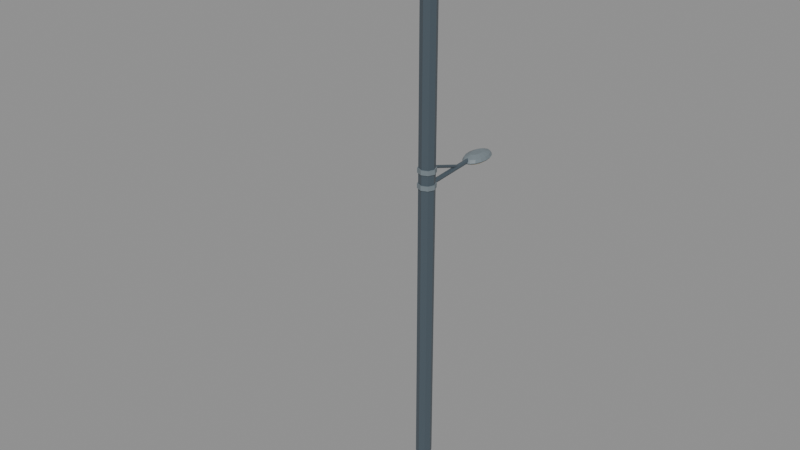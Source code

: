 # Source: lamp.blend  (saved by Blender 4.5.92; exported with 4.5.12 LTS)
import bpy
from mathutils import Matrix  # noqa: F401  (used for matrix-valued properties, if any)

bpy.ops.wm.read_factory_settings(use_empty=True)
scene = bpy.context.scene
scene.name = 'Scene'

# ---- collections
col_exit8_sidewalk_lamp = bpy.data.collections.new('Exit8_Sidewalk_Lamp'); scene.collection.children.link(col_exit8_sidewalk_lamp)

# ---- materials (node trees are filled in below, after node groups)
mat_x = bpy.data.materials.new('도장 강재')
mat_x.diffuse_color = (0.0648, 0.08866, 0.1095, 1.0)
mat_x_1 = bpy.data.materials.new('차도등 확산 커버')
mat_x_1.diffuse_color = (1.0, 0.8469, 0.5395, 1.0)
mat_x_2 = bpy.data.materials.new('회색 금속 테두리')
mat_x_2.diffuse_color = (0.1714, 0.2086, 0.2307, 1.0)
mat_x_3 = bpy.data.materials.new('렌즈 테두리')
mat_x_3.diffuse_color = (0.0356, 0.05127, 0.0648, 1.0)
mat_x_4 = bpy.data.materials.new('보도등 확산 커버')
mat_x_4.diffuse_color = (1.0, 0.8469, 0.5395, 1.0)

# ---- material node trees
mat_x.use_nodes = True; mat_x.node_tree.nodes.clear()
_N = mat_x.node_tree.nodes; _L = mat_x.node_tree.links
n0 = _N.new('ShaderNodeBsdfPrincipled'); n0.name = 'Principled BSDF'; n0.location = (-200, 100)
n0.inputs[0].default_value = (0.0648, 0.08866, 0.1095, 1.0)
n0.inputs[2].default_value = 0.42
n1 = _N.new('ShaderNodeOutputMaterial'); n1.name = 'Material Output'; n1.location = (200, 100)
_L.new(n0.outputs[0], n1.inputs[0])
n1.is_active_output = True
mat_x_1.use_nodes = True; mat_x_1.node_tree.nodes.clear()
_N = mat_x_1.node_tree.nodes; _L = mat_x_1.node_tree.links
n0 = _N.new('ShaderNodeBsdfPrincipled'); n0.name = 'Principled BSDF'; n0.location = (-200, 100)
n0.inputs[0].default_value = (1.0, 0.8469, 0.5395, 1.0)
n0.inputs[2].default_value = 0.42
n0.inputs[27].default_value = (1.0, 0.8469, 0.5395, 1.0)
n1 = _N.new('ShaderNodeOutputMaterial'); n1.name = 'Material Output'; n1.location = (200, 100)
n2 = _N.new('ShaderNodeAttribute'); n2.name = 'Attribute'; n2.location = (-480, -240)
n2.attribute_type = 'VIEW_LAYER'
n2.attribute_name = 'Seoul apartment night'
n3 = _N.new('ShaderNodeMath'); n3.name = 'Math'; n3.location = (-240, -240)
n3.operation = 'MULTIPLY'
n3.inputs[1].default_value = 105.0
_L.new(n0.outputs[0], n1.inputs[0])
_L.new(n2.outputs[2], n3.inputs[0])
_L.new(n3.outputs[0], n0.inputs[28])
n1.is_active_output = True
mat_x_2.use_nodes = True; mat_x_2.node_tree.nodes.clear()
_N = mat_x_2.node_tree.nodes; _L = mat_x_2.node_tree.links
n0 = _N.new('ShaderNodeBsdfPrincipled'); n0.name = 'Principled BSDF'; n0.location = (-200, 100)
n0.inputs[0].default_value = (0.1714, 0.2086, 0.2307, 1.0)
n0.inputs[2].default_value = 0.42
n1 = _N.new('ShaderNodeOutputMaterial'); n1.name = 'Material Output'; n1.location = (200, 100)
_L.new(n0.outputs[0], n1.inputs[0])
n1.is_active_output = True
mat_x_3.use_nodes = True; mat_x_3.node_tree.nodes.clear()
_N = mat_x_3.node_tree.nodes; _L = mat_x_3.node_tree.links
n0 = _N.new('ShaderNodeBsdfPrincipled'); n0.name = 'Principled BSDF'; n0.location = (-200, 100)
n0.inputs[0].default_value = (0.0356, 0.05127, 0.0648, 1.0)
n0.inputs[2].default_value = 0.42
n1 = _N.new('ShaderNodeOutputMaterial'); n1.name = 'Material Output'; n1.location = (200, 100)
_L.new(n0.outputs[0], n1.inputs[0])
n1.is_active_output = True
mat_x_4.use_nodes = True; mat_x_4.node_tree.nodes.clear()
_N = mat_x_4.node_tree.nodes; _L = mat_x_4.node_tree.links
n0 = _N.new('ShaderNodeBsdfPrincipled'); n0.name = 'Principled BSDF'; n0.location = (-200, 100)
n0.inputs[0].default_value = (1.0, 0.8469, 0.5395, 1.0)
n0.inputs[2].default_value = 0.42
n0.inputs[27].default_value = (1.0, 0.8469, 0.5395, 1.0)
n1 = _N.new('ShaderNodeOutputMaterial'); n1.name = 'Material Output'; n1.location = (200, 100)
n2 = _N.new('ShaderNodeAttribute'); n2.name = 'Attribute'; n2.location = (-480, -240)
n2.attribute_type = 'VIEW_LAYER'
n2.attribute_name = 'Seoul apartment night'
n3 = _N.new('ShaderNodeMath'); n3.name = 'Math'; n3.location = (-240, -240)
n3.operation = 'MULTIPLY'
n3.inputs[1].default_value = 24.15
_L.new(n0.outputs[0], n1.inputs[0])
_L.new(n2.outputs[2], n3.inputs[0])
_L.new(n3.outputs[0], n0.inputs[28])
n1.is_active_output = True

# ---- meshes
me_cylinder = bpy.data.meshes.new('Cylinder')
me_cylinder.from_pydata([(0.0, 0.11, -3.75), (0.0, 0.11, 3.75), (0.07778, 0.07778, -3.75), (0.07778, 0.07778, 3.75), (0.11, 0.0, -3.75), (0.11, 0.0, 3.75), (0.07778, -0.07778, -3.75), (0.07778, -0.07778, 3.75), (0.0, -0.11, -3.75), (0.0, -0.11, 3.75), (-0.07778, -0.07778, -3.75), (-0.07778, -0.07778, 3.75), (-0.11, 0.0, -3.75), (-0.11, 0.0, 3.75), (-0.07778, 0.07778, -3.75), (-0.07778, 0.07778, 3.75)], [], [(0, 1, 3, 2), (2, 3, 5, 4), (4, 5, 7, 6), (6, 7, 9, 8), (8, 9, 11, 10), (10, 11, 13, 12), (3, 1, 15, 13, 11, 9, 7, 5), (12, 13, 15, 14), (14, 15, 1, 0), (0, 2, 4, 6, 8, 10, 12, 14)])
_uv = me_cylinder.uv_layers.new(name='UVMap')
_uv.uv.foreach_set('vector', [1.0, 0.5, 1.0, 1.0, 0.875, 1.0, 0.875, 0.5, 0.875, 0.5, 0.875, 1.0, 0.75, 1.0, 0.75, 0.5, 0.75, 0.5, 0.75, 1.0, 0.625, 1.0, 0.625, 0.5, 0.625, 0.5, 0.625, 1.0, 0.5, 1.0, 0.5, 0.5, 0.5, 0.5, 0.5, 1.0, 0.375, 1.0, 0.375, 0.5, 0.375, 0.5, 0.375, 1.0, 0.25, 1.0, 0.25, 0.5, 0.4197, 0.4197, 0.25, 0.49, 0.08029, 0.4197, 0.01, 0.25, 0.08029, 0.08029, 0.25, 0.01, 0.4197, 0.08029, 0.49, 0.25, 0.25, 0.5, 0.25, 1.0, 0.125, 1.0, 0.125, 0.5, 0.125, 0.5, 0.125, 1.0, 0.0, 1.0, 0.0, 0.5, 0.75, 0.49, 0.9197, 0.4197, 0.99, 0.25, 0.9197, 0.08029, 0.75, 0.01, 0.5803, 0.08029, 0.51, 0.25, 0.5803, 0.4197])
me_cylinder.materials.append(mat_x)
me_cylinder.update()
me_cylinder_001 = bpy.data.meshes.new('Cylinder.001')
me_cylinder_001.from_pydata([(0.0, 0.07, -0.8516), (0.0, 0.07, 0.8516), (0.06062, 0.035, -0.8516), (0.06062, 0.035, 0.8516), (0.06062, -0.035, -0.8516), (0.06062, -0.035, 0.8516), (0.0, -0.07, -0.8516), (0.0, -0.07, 0.8516), (-0.06062, -0.035, -0.8516), (-0.06062, -0.035, 0.8516), (-0.06062, 0.035, -0.8516), (-0.06062, 0.035, 0.8516)], [], [(0, 1, 3, 2), (2, 3, 5, 4), (4, 5, 7, 6), (6, 7, 9, 8), (3, 1, 11, 9, 7, 5), (8, 9, 11, 10), (10, 11, 1, 0), (0, 2, 4, 6, 8, 10)])
_uv = me_cylinder_001.uv_layers.new(name='UVMap')
_uv.uv.foreach_set('vector', [1.0, 0.5, 1.0, 1.0, 0.8333, 1.0, 0.8333, 0.5, 0.8333, 0.5, 0.8333, 1.0, 0.6667, 1.0, 0.6667, 0.5, 0.6667, 0.5, 0.6667, 1.0, 0.5, 1.0, 0.5, 0.5, 0.5, 0.5, 0.5, 1.0, 0.3333, 1.0, 0.3333, 0.5, 0.4578, 0.37, 0.25, 0.49, 0.04215, 0.37, 0.04215, 0.13, 0.25, 0.01, 0.4578, 0.13, 0.3333, 0.5, 0.3333, 1.0, 0.1667, 1.0, 0.1667, 0.5, 0.1667, 0.5, 0.1667, 1.0, -8.941e-08, 1.0, -8.941e-08, 0.5, 0.75, 0.49, 0.9578, 0.37, 0.9578, 0.13, 0.75, 0.01, 0.5422, 0.13, 0.5422, 0.37])
me_cylinder_001.materials.append(mat_x)
me_cylinder_001.update()
me_cube = bpy.data.meshes.new('Cube')
me_cube.from_pydata([(-0.5, -0.5, -0.5), (-0.5, -0.5, 0.5), (-0.5, 0.5, -0.5), (-0.5, 0.5, 0.5), (0.5, -0.5, -0.5), (0.5, -0.5, 0.5), (0.5, 0.5, -0.5), (0.5, 0.5, 0.5)], [], [(0, 1, 3, 2), (2, 3, 7, 6), (6, 7, 5, 4), (4, 5, 1, 0), (2, 6, 4, 0), (7, 3, 1, 5)])
_uv = me_cube.uv_layers.new(name='UVMap')
_uv.uv.foreach_set('vector', [0.375, 0.0, 0.625, 0.0, 0.625, 0.25, 0.375, 0.25, 0.375, 0.25, 0.625, 0.25, 0.625, 0.5, 0.375, 0.5, 0.375, 0.5, 0.625, 0.5, 0.625, 0.75, 0.375, 0.75, 0.375, 0.75, 0.625, 0.75, 0.625, 1.0, 0.375, 1.0, 0.125, 0.5, 0.375, 0.5, 0.375, 0.75, 0.125, 0.75, 0.625, 0.5, 0.875, 0.5, 0.875, 0.75, 0.625, 0.75])
me_cube.materials.append(mat_x)
me_cube.update()
me_cube_001 = bpy.data.meshes.new('Cube.001')
me_cube_001.from_pydata([(-0.5, -0.5, -0.5), (-0.5, -0.5, 0.5), (-0.5, 0.5, -0.5), (-0.5, 0.5, 0.5), (0.5, -0.5, -0.5), (0.5, -0.5, 0.5), (0.5, 0.5, -0.5), (0.5, 0.5, 0.5)], [], [(0, 1, 3, 2), (2, 3, 7, 6), (6, 7, 5, 4), (4, 5, 1, 0), (2, 6, 4, 0), (7, 3, 1, 5)])
_uv = me_cube_001.uv_layers.new(name='UVMap')
_uv.uv.foreach_set('vector', [0.375, 0.0, 0.625, 0.0, 0.625, 0.25, 0.375, 0.25, 0.375, 0.25, 0.625, 0.25, 0.625, 0.5, 0.375, 0.5, 0.375, 0.5, 0.625, 0.5, 0.625, 0.75, 0.375, 0.75, 0.375, 0.75, 0.625, 0.75, 0.625, 1.0, 0.375, 1.0, 0.125, 0.5, 0.375, 0.5, 0.375, 0.75, 0.125, 0.75, 0.625, 0.5, 0.875, 0.5, 0.875, 0.75, 0.625, 0.75])
me_cube_001.materials.append(mat_x_1)
me_cube_001.update()
me_cylinder_002 = bpy.data.meshes.new('Cylinder.002')
me_cylinder_002.from_pydata([(0.0, 0.031, -0.3958), (0.0, 0.031, 0.3958), (0.02192, 0.02192, -0.3958), (0.02192, 0.02192, 0.3958), (0.031, 0.0, -0.3958), (0.031, 0.0, 0.3958), (0.02192, -0.02192, -0.3958), (0.02192, -0.02192, 0.3958), (0.0, -0.031, -0.3958), (0.0, -0.031, 0.3958), (-0.02192, -0.02192, -0.3958), (-0.02192, -0.02192, 0.3958), (-0.031, 0.0, -0.3958), (-0.031, 0.0, 0.3958), (-0.02192, 0.02192, -0.3958), (-0.02192, 0.02192, 0.3958)], [], [(0, 1, 3, 2), (2, 3, 5, 4), (4, 5, 7, 6), (6, 7, 9, 8), (8, 9, 11, 10), (10, 11, 13, 12), (3, 1, 15, 13, 11, 9, 7, 5), (12, 13, 15, 14), (14, 15, 1, 0), (0, 2, 4, 6, 8, 10, 12, 14)])
_uv = me_cylinder_002.uv_layers.new(name='UVMap')
_uv.uv.foreach_set('vector', [1.0, 0.5, 1.0, 1.0, 0.875, 1.0, 0.875, 0.5, 0.875, 0.5, 0.875, 1.0, 0.75, 1.0, 0.75, 0.5, 0.75, 0.5, 0.75, 1.0, 0.625, 1.0, 0.625, 0.5, 0.625, 0.5, 0.625, 1.0, 0.5, 1.0, 0.5, 0.5, 0.5, 0.5, 0.5, 1.0, 0.375, 1.0, 0.375, 0.5, 0.375, 0.5, 0.375, 1.0, 0.25, 1.0, 0.25, 0.5, 0.4197, 0.4197, 0.25, 0.49, 0.08029, 0.4197, 0.01, 0.25, 0.08029, 0.08029, 0.25, 0.01, 0.4197, 0.08029, 0.49, 0.25, 0.25, 0.5, 0.25, 1.0, 0.125, 1.0, 0.125, 0.5, 0.125, 0.5, 0.125, 1.0, 0.0, 1.0, 0.0, 0.5, 0.75, 0.49, 0.9197, 0.4197, 0.99, 0.25, 0.9197, 0.08029, 0.75, 0.01, 0.5803, 0.08029, 0.51, 0.25, 0.5803, 0.4197])
me_cylinder_002.materials.append(mat_x)
me_cylinder_002.update()
me_cylinder_003 = bpy.data.meshes.new('Cylinder.003')
me_cylinder_003.from_pydata([(0.0, 0.021, -0.2578), (0.0, 0.021, 0.2578), (0.01485, 0.01485, -0.2578), (0.01485, 0.01485, 0.2578), (0.021, 0.0, -0.2578), (0.021, 0.0, 0.2578), (0.01485, -0.01485, -0.2578), (0.01485, -0.01485, 0.2578), (0.0, -0.021, -0.2578), (0.0, -0.021, 0.2578), (-0.01485, -0.01485, -0.2578), (-0.01485, -0.01485, 0.2578), (-0.021, 0.0, -0.2578), (-0.021, 0.0, 0.2578), (-0.01485, 0.01485, -0.2578), (-0.01485, 0.01485, 0.2578)], [], [(0, 1, 3, 2), (2, 3, 5, 4), (4, 5, 7, 6), (6, 7, 9, 8), (8, 9, 11, 10), (10, 11, 13, 12), (3, 1, 15, 13, 11, 9, 7, 5), (12, 13, 15, 14), (14, 15, 1, 0), (0, 2, 4, 6, 8, 10, 12, 14)])
_uv = me_cylinder_003.uv_layers.new(name='UVMap')
_uv.uv.foreach_set('vector', [1.0, 0.5, 1.0, 1.0, 0.875, 1.0, 0.875, 0.5, 0.875, 0.5, 0.875, 1.0, 0.75, 1.0, 0.75, 0.5, 0.75, 0.5, 0.75, 1.0, 0.625, 1.0, 0.625, 0.5, 0.625, 0.5, 0.625, 1.0, 0.5, 1.0, 0.5, 0.5, 0.5, 0.5, 0.5, 1.0, 0.375, 1.0, 0.375, 0.5, 0.375, 0.5, 0.375, 1.0, 0.25, 1.0, 0.25, 0.5, 0.4197, 0.4197, 0.25, 0.49, 0.08029, 0.4197, 0.01, 0.25, 0.08029, 0.08029, 0.25, 0.01, 0.4197, 0.08029, 0.49, 0.25, 0.25, 0.5, 0.25, 1.0, 0.125, 1.0, 0.125, 0.5, 0.125, 0.5, 0.125, 1.0, 0.0, 1.0, 0.0, 0.5, 0.75, 0.49, 0.9197, 0.4197, 0.99, 0.25, 0.9197, 0.08029, 0.75, 0.01, 0.5803, 0.08029, 0.51, 0.25, 0.5803, 0.4197])
me_cylinder_003.materials.append(mat_x)
me_cylinder_003.update()
me_cylinder_004 = bpy.data.meshes.new('Cylinder.004')
me_cylinder_004.from_pydata([(0.0, 0.124, -0.032), (0.0, 0.124, 0.032), (0.08768, 0.08768, -0.032), (0.08768, 0.08768, 0.032), (0.124, 0.0, -0.032), (0.124, 0.0, 0.032), (0.08768, -0.08768, -0.032), (0.08768, -0.08768, 0.032), (0.0, -0.124, -0.032), (0.0, -0.124, 0.032), (-0.08768, -0.08768, -0.032), (-0.08768, -0.08768, 0.032), (-0.124, 0.0, -0.032), (-0.124, 0.0, 0.032), (-0.08768, 0.08768, -0.032), (-0.08768, 0.08768, 0.032)], [], [(0, 1, 3, 2), (2, 3, 5, 4), (4, 5, 7, 6), (6, 7, 9, 8), (8, 9, 11, 10), (10, 11, 13, 12), (3, 1, 15, 13, 11, 9, 7, 5), (12, 13, 15, 14), (14, 15, 1, 0), (0, 2, 4, 6, 8, 10, 12, 14)])
_uv = me_cylinder_004.uv_layers.new(name='UVMap')
_uv.uv.foreach_set('vector', [1.0, 0.5, 1.0, 1.0, 0.875, 1.0, 0.875, 0.5, 0.875, 0.5, 0.875, 1.0, 0.75, 1.0, 0.75, 0.5, 0.75, 0.5, 0.75, 1.0, 0.625, 1.0, 0.625, 0.5, 0.625, 0.5, 0.625, 1.0, 0.5, 1.0, 0.5, 0.5, 0.5, 0.5, 0.5, 1.0, 0.375, 1.0, 0.375, 0.5, 0.375, 0.5, 0.375, 1.0, 0.25, 1.0, 0.25, 0.5, 0.4197, 0.4197, 0.25, 0.49, 0.08029, 0.4197, 0.01, 0.25, 0.08029, 0.08029, 0.25, 0.01, 0.4197, 0.08029, 0.49, 0.25, 0.25, 0.5, 0.25, 1.0, 0.125, 1.0, 0.125, 0.5, 0.125, 0.5, 0.125, 1.0, 0.0, 1.0, 0.0, 0.5, 0.75, 0.49, 0.9197, 0.4197, 0.99, 0.25, 0.9197, 0.08029, 0.75, 0.01, 0.5803, 0.08029, 0.51, 0.25, 0.5803, 0.4197])
me_cylinder_004.materials.append(mat_x_2)
me_cylinder_004.update()
me_cylinder_005 = bpy.data.meshes.new('Cylinder.005')
me_cylinder_005.from_pydata([(0.0, 0.124, -0.032), (0.0, 0.124, 0.032), (0.08768, 0.08768, -0.032), (0.08768, 0.08768, 0.032), (0.124, 0.0, -0.032), (0.124, 0.0, 0.032), (0.08768, -0.08768, -0.032), (0.08768, -0.08768, 0.032), (0.0, -0.124, -0.032), (0.0, -0.124, 0.032), (-0.08768, -0.08768, -0.032), (-0.08768, -0.08768, 0.032), (-0.124, 0.0, -0.032), (-0.124, 0.0, 0.032), (-0.08768, 0.08768, -0.032), (-0.08768, 0.08768, 0.032)], [], [(0, 1, 3, 2), (2, 3, 5, 4), (4, 5, 7, 6), (6, 7, 9, 8), (8, 9, 11, 10), (10, 11, 13, 12), (3, 1, 15, 13, 11, 9, 7, 5), (12, 13, 15, 14), (14, 15, 1, 0), (0, 2, 4, 6, 8, 10, 12, 14)])
_uv = me_cylinder_005.uv_layers.new(name='UVMap')
_uv.uv.foreach_set('vector', [1.0, 0.5, 1.0, 1.0, 0.875, 1.0, 0.875, 0.5, 0.875, 0.5, 0.875, 1.0, 0.75, 1.0, 0.75, 0.5, 0.75, 0.5, 0.75, 1.0, 0.625, 1.0, 0.625, 0.5, 0.625, 0.5, 0.625, 1.0, 0.5, 1.0, 0.5, 0.5, 0.5, 0.5, 0.5, 1.0, 0.375, 1.0, 0.375, 0.5, 0.375, 0.5, 0.375, 1.0, 0.25, 1.0, 0.25, 0.5, 0.4197, 0.4197, 0.25, 0.49, 0.08029, 0.4197, 0.01, 0.25, 0.08029, 0.08029, 0.25, 0.01, 0.4197, 0.08029, 0.49, 0.25, 0.25, 0.5, 0.25, 1.0, 0.125, 1.0, 0.125, 0.5, 0.125, 0.5, 0.125, 1.0, 0.0, 1.0, 0.0, 0.5, 0.75, 0.49, 0.9197, 0.4197, 0.99, 0.25, 0.9197, 0.08029, 0.75, 0.01, 0.5803, 0.08029, 0.51, 0.25, 0.5803, 0.4197])
me_cylinder_005.materials.append(mat_x_2)
me_cylinder_005.update()
me_x = bpy.data.meshes.new('보도등 얕은 반사갓')
me_x.from_pydata([(0.139, 1.05, 4.054), (0.1284, 1.146, 4.054), (0.09829, 1.227, 4.054), (0.05319, 1.282, 4.054), (8.511e-18, 1.301, 4.054), (-0.05319, 1.282, 4.054), (-0.09829, 1.227, 4.054), (-0.1284, 1.146, 4.054), (-0.139, 1.05, 4.054), (-0.1284, 0.9539, 4.054), (-0.09829, 0.8725, 4.054), (-0.05319, 0.8181, 4.054), (-2.553e-17, 0.799, 4.054), (0.05319, 0.8181, 4.054), (0.09829, 0.8725, 4.054), (0.1284, 0.9539, 4.054), (0.15, 1.05, 4.07), (0.1386, 1.149, 4.07), (0.1061, 1.234, 4.07), (0.0574, 1.29, 4.07), (9.185e-18, 1.31, 4.07), (-0.0574, 1.29, 4.07), (-0.1061, 1.234, 4.07), (-0.1386, 1.149, 4.07), (-0.15, 1.05, 4.07), (-0.1386, 0.9505, 4.07), (-0.1061, 0.8662, 4.07), (-0.0574, 0.8098, 4.07), (-2.755e-17, 0.79, 4.07), (0.0574, 0.8098, 4.07), (0.1061, 0.8662, 4.07), (0.1386, 0.9505, 4.07), (0.13, 1.05, 4.11), (0.1201, 1.138, 4.11), (0.09192, 1.213, 4.11), (0.04975, 1.263, 4.11), (7.96e-18, 1.281, 4.11), (-0.04975, 1.263, 4.11), (-0.09192, 1.213, 4.11), (-0.1201, 1.138, 4.11), (-0.13, 1.05, 4.11), (-0.1201, 0.9616, 4.11), (-0.09192, 0.8867, 4.11), (-0.04975, 0.8366, 4.11), (-2.388e-17, 0.819, 4.11), (0.04975, 0.8366, 4.11), (0.09192, 0.8867, 4.11), (0.1201, 0.9616, 4.11), (0.06, 1.05, 4.145), (0.05543, 1.1, 4.145), (0.04243, 1.142, 4.145), (0.02296, 1.17, 4.145), (3.674e-18, 1.18, 4.145), (-0.02296, 1.17, 4.145), (-0.04243, 1.142, 4.145), (-0.05543, 1.1, 4.145), (-0.06, 1.05, 4.145), (-0.05543, 1.0, 4.145), (-0.04243, 0.9581, 4.145), (-0.02296, 0.9299, 4.145), (-1.102e-17, 0.92, 4.145), (0.02296, 0.9299, 4.145), (0.04243, 0.9581, 4.145), (0.05543, 1.0, 4.145)], [], [(15, 14, 13, 12, 11, 10, 9, 8, 7, 6, 5, 4, 3, 2, 1, 0), (0, 1, 17, 16), (1, 2, 18, 17), (2, 3, 19, 18), (3, 4, 20, 19), (4, 5, 21, 20), (5, 6, 22, 21), (6, 7, 23, 22), (7, 8, 24, 23), (8, 9, 25, 24), (9, 10, 26, 25), (10, 11, 27, 26), (11, 12, 28, 27), (12, 13, 29, 28), (13, 14, 30, 29), (14, 15, 31, 30), (15, 0, 16, 31), (16, 17, 33, 32), (17, 18, 34, 33), (18, 19, 35, 34), (19, 20, 36, 35), (20, 21, 37, 36), (21, 22, 38, 37), (22, 23, 39, 38), (23, 24, 40, 39), (24, 25, 41, 40), (25, 26, 42, 41), (26, 27, 43, 42), (27, 28, 44, 43), (28, 29, 45, 44), (29, 30, 46, 45), (30, 31, 47, 46), (31, 16, 32, 47), (32, 33, 49, 48), (33, 34, 50, 49), (34, 35, 51, 50), (35, 36, 52, 51), (36, 37, 53, 52), (37, 38, 54, 53), (38, 39, 55, 54), (39, 40, 56, 55), (40, 41, 57, 56), (41, 42, 58, 57), (42, 43, 59, 58), (43, 44, 60, 59), (44, 45, 61, 60), (45, 46, 62, 61), (46, 47, 63, 62), (47, 32, 48, 63), (48, 49, 50, 51, 52, 53, 54, 55, 56, 57, 58, 59, 60, 61, 62, 63)])
me_x.materials.append(mat_x_2)
me_x.update()
me_x_1 = bpy.data.meshes.new('커버 밀착부')
me_x_1.from_pydata([(0.13, 1.05, 4.047), (0.1201, 1.141, 4.047), (0.09192, 1.219, 4.047), (0.04975, 1.271, 4.047), (7.96e-18, 1.289, 4.047), (-0.04975, 1.271, 4.047), (-0.09192, 1.219, 4.047), (-0.1201, 1.141, 4.047), (-0.13, 1.05, 4.047), (-0.1201, 0.9585, 4.047), (-0.09192, 0.881, 4.047), (-0.04975, 0.8292, 4.047), (-2.388e-17, 0.811, 4.047), (0.04975, 0.8292, 4.047), (0.09192, 0.881, 4.047), (0.1201, 0.9585, 4.047), (0.14, 1.05, 4.054), (0.1293, 1.146, 4.054), (0.09899, 1.227, 4.054), (0.05358, 1.282, 4.054), (8.573e-18, 1.301, 4.054), (-0.05358, 1.282, 4.054), (-0.09899, 1.227, 4.054), (-0.1293, 1.146, 4.054), (-0.14, 1.05, 4.054), (-0.1293, 0.9539, 4.054), (-0.09899, 0.8725, 4.054), (-0.05358, 0.8181, 4.054), (-2.572e-17, 0.799, 4.054), (0.05358, 0.8181, 4.054), (0.09899, 0.8725, 4.054), (0.1293, 0.9539, 4.054)], [], [(15, 14, 13, 12, 11, 10, 9, 8, 7, 6, 5, 4, 3, 2, 1, 0), (0, 1, 17, 16), (1, 2, 18, 17), (2, 3, 19, 18), (3, 4, 20, 19), (4, 5, 21, 20), (5, 6, 22, 21), (6, 7, 23, 22), (7, 8, 24, 23), (8, 9, 25, 24), (9, 10, 26, 25), (10, 11, 27, 26), (11, 12, 28, 27), (12, 13, 29, 28), (13, 14, 30, 29), (14, 15, 31, 30), (15, 0, 16, 31), (16, 17, 18, 19, 20, 21, 22, 23, 24, 25, 26, 27, 28, 29, 30, 31)])
me_x_1.materials.append(mat_x_3)
me_x_1.update()
me_x_2 = bpy.data.meshes.new('보도 쪽 발광 렌즈')
me_x_2.from_pydata([(0.103, 1.05, 4.025), (0.09516, 1.123, 4.025), (0.07283, 1.184, 4.025), (0.03942, 1.226, 4.025), (6.307e-18, 1.24, 4.025), (-0.03942, 1.226, 4.025), (-0.07283, 1.184, 4.025), (-0.09516, 1.123, 4.025), (-0.103, 1.05, 4.025), (-0.09516, 0.9773, 4.025), (-0.07283, 0.9156, 4.025), (-0.03942, 0.8745, 4.025), (-1.892e-17, 0.86, 4.025), (0.03942, 0.8745, 4.025), (0.07283, 0.9156, 4.025), (0.09516, 0.9773, 4.025), (0.13, 1.05, 4.047), (0.1201, 1.141, 4.047), (0.09192, 1.218, 4.047), (0.04975, 1.269, 4.047), (7.96e-18, 1.287, 4.047), (-0.04975, 1.269, 4.047), (-0.09192, 1.218, 4.047), (-0.1201, 1.141, 4.047), (-0.13, 1.05, 4.047), (-0.1201, 0.9593, 4.047), (-0.09192, 0.8824, 4.047), (-0.04975, 0.831, 4.047), (-2.388e-17, 0.813, 4.047), (0.04975, 0.831, 4.047), (0.09192, 0.8824, 4.047), (0.1201, 0.9593, 4.047)], [], [(15, 14, 13, 12, 11, 10, 9, 8, 7, 6, 5, 4, 3, 2, 1, 0), (0, 1, 17, 16), (1, 2, 18, 17), (2, 3, 19, 18), (3, 4, 20, 19), (4, 5, 21, 20), (5, 6, 22, 21), (6, 7, 23, 22), (7, 8, 24, 23), (8, 9, 25, 24), (9, 10, 26, 25), (10, 11, 27, 26), (11, 12, 28, 27), (12, 13, 29, 28), (13, 14, 30, 29), (14, 15, 31, 30), (15, 0, 16, 31), (16, 17, 18, 19, 20, 21, 22, 23, 24, 25, 26, 27, 28, 29, 30, 31)])
me_x_2.materials.append(mat_x_4)
me_x_2.update()

# ---- objects
ob_x = bpy.data.objects.new('기존 등주', me_cylinder)
ob_x_1 = bpy.data.objects.new('차도 쪽 기존 상부 팔', me_cylinder_001)
ob_x_2 = bpy.data.objects.new('차도 쪽 등기구', me_cube)
ob_x_3 = bpy.data.objects.new('차도 쪽 발광 렌즈', me_cube_001)
ob_x_4 = bpy.data.objects.new('보도 수평 암', me_cylinder_002)
ob_x_5 = bpy.data.objects.new('상부 대각 버팀대', me_cylinder_003)
ob_x_6 = bpy.data.objects.new('기둥 고정 밴드', me_cylinder_004)
ob_001 = bpy.data.objects.new('기둥 고정 밴드.001', me_cylinder_005)
ob_x_7 = bpy.data.objects.new('보도등 얕은 반사갓', me_x)
ob_x_8 = bpy.data.objects.new('커버 밀착부', me_x_1)
ob_x_9 = bpy.data.objects.new('보도 쪽 발광 렌즈', me_x_2)

# ---- transforms, parenting, visibility, modifiers, constraints
ob_x.location = (0.0, 0.0, 3.75)
ob_x.rotation_euler = (0.0, -0.0, 3.142)
ob_x_1.location = (0.0, -0.85, 7.352)
ob_x_1.rotation_euler = (1.51, -0.0, 0.0)
ob_x_2.location = (0.0, -1.8, 7.393)
ob_x_2.scale = (0.5, 1.1, 0.15)
ob_x_3.location = (0.0, -1.8, 7.31)
ob_x_3.scale = (0.4, 0.9, 0.025)
ob_x_4.location = (0.0, 0.515, 4.126)
ob_x_4.rotation_euler = (1.506, 1.507e-07, 3.142)
ob_x_5.location = (0.0, 0.365, 4.23)
ob_x_5.rotation_euler = (-1.254, 3.142, 4.698e-08)
ob_x_6.location = (0.0, 0.0, 4.1)
ob_x_6.rotation_euler = (0.0, -0.0, 3.142)
ob_001.location = (0.0, 0.0, 4.31)
ob_001.rotation_euler = (0.0, -0.0, 3.142)
ob_x_7.location = (0.0, 0.0, 0.05954)
ob_x_8.location = (0.0, 0.0, 0.05954)
ob_x_9.location = (0.0, 0.0, 0.05954)

# ---- collection membership
col_exit8_sidewalk_lamp.objects.link(ob_x)
col_exit8_sidewalk_lamp.objects.link(ob_x_1)
col_exit8_sidewalk_lamp.objects.link(ob_x_2)
col_exit8_sidewalk_lamp.objects.link(ob_x_3)
col_exit8_sidewalk_lamp.objects.link(ob_x_4)
col_exit8_sidewalk_lamp.objects.link(ob_x_5)
col_exit8_sidewalk_lamp.objects.link(ob_x_6)
col_exit8_sidewalk_lamp.objects.link(ob_001)
col_exit8_sidewalk_lamp.objects.link(ob_x_7)
col_exit8_sidewalk_lamp.objects.link(ob_x_8)
col_exit8_sidewalk_lamp.objects.link(ob_x_9)

# ---- scene / render settings (as saved in the file)
scene.frame_start = 1; scene.frame_end = 250; scene.frame_set(1)
scene.render.engine = 'BLENDER_EEVEE_NEXT'
bpy.context.view_layer.update()

# ---- added for rendering (the .blend has no active camera and no usable light): camera, sun + grey world if the file has none
cam_auto = bpy.data.cameras.new('AutoCamera')
cam_auto.lens = 50.0
cam_auto.sensor_width = 36.0
cam_auto.clip_end = 1000.0
ob_auto_camera = bpy.data.objects.new('AutoCamera', cam_auto)
scene.collection.objects.link(ob_auto_camera)
ob_auto_camera.location = (7.73521, -9.80225, 9.93817)
ob_auto_camera.rotation_euler = (1.09748, -7.21219e-08, 0.694738)
scene.camera = ob_auto_camera
light_auto_sun = bpy.data.lights.new('AutoSun', 'SUN')
light_auto_sun.energy = 3.0
light_auto_sun.angle = 0.0523599
ob_auto_sun = bpy.data.objects.new('AutoSun', light_auto_sun)
scene.collection.objects.link(ob_auto_sun)
ob_auto_sun.rotation_euler = (0.872665, 0.174533, 0.523599)
if scene.world is None:
    world_auto = bpy.data.worlds.new('AutoWorld')
    world_auto.color = (0.3, 0.3, 0.3)
    scene.world = world_auto
bpy.context.view_layer.update()
